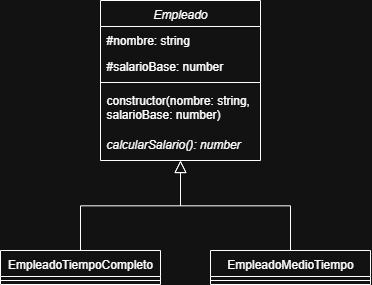

The diagram above was exported from draw.io. Its source (the exported page's mxGraphModel, read from the mxfile embedded in the PNG):
<mxGraphModel dx="420" dy="658" grid="1" gridSize="10" guides="1" tooltips="1" connect="1" arrows="1" fold="1" page="1" pageScale="1" pageWidth="827" pageHeight="1169" math="0" shadow="0">
  <root>
    <mxCell id="WIyWlLk6GJQsqaUBKTNV-0" />
    <mxCell id="WIyWlLk6GJQsqaUBKTNV-1" parent="WIyWlLk6GJQsqaUBKTNV-0" />
    <mxCell id="zkfFHV4jXpPFQw0GAbJ--0" value="Empleado" style="swimlane;fontStyle=2;align=center;verticalAlign=top;childLayout=stackLayout;horizontal=1;startSize=26;horizontalStack=0;resizeParent=1;resizeLast=0;collapsible=1;marginBottom=0;rounded=0;shadow=0;strokeWidth=1;" parent="WIyWlLk6GJQsqaUBKTNV-1" vertex="1">
      <mxGeometry x="220" y="110" width="160" height="160" as="geometry">
        <mxRectangle x="220" y="120" width="160" height="26" as="alternateBounds" />
      </mxGeometry>
    </mxCell>
    <mxCell id="zkfFHV4jXpPFQw0GAbJ--1" value="#nombre: string" style="text;align=left;verticalAlign=top;spacingLeft=4;spacingRight=4;overflow=hidden;rotatable=0;points=[[0,0.5],[1,0.5]];portConstraint=eastwest;" parent="zkfFHV4jXpPFQw0GAbJ--0" vertex="1">
      <mxGeometry y="26" width="160" height="26" as="geometry" />
    </mxCell>
    <mxCell id="zkfFHV4jXpPFQw0GAbJ--2" value="#salarioBase: number" style="text;align=left;verticalAlign=top;spacingLeft=4;spacingRight=4;overflow=hidden;rotatable=0;points=[[0,0.5],[1,0.5]];portConstraint=eastwest;rounded=0;shadow=0;html=0;" parent="zkfFHV4jXpPFQw0GAbJ--0" vertex="1">
      <mxGeometry y="52" width="160" height="26" as="geometry" />
    </mxCell>
    <mxCell id="zkfFHV4jXpPFQw0GAbJ--4" value="" style="line;html=1;strokeWidth=1;align=left;verticalAlign=middle;spacingTop=-1;spacingLeft=3;spacingRight=3;rotatable=0;labelPosition=right;points=[];portConstraint=eastwest;" parent="zkfFHV4jXpPFQw0GAbJ--0" vertex="1">
      <mxGeometry y="78" width="160" height="8" as="geometry" />
    </mxCell>
    <mxCell id="zkfFHV4jXpPFQw0GAbJ--5" value="constructor(nombre: string,&#10;salarioBase: number)&#10;&#10;" style="text;align=left;verticalAlign=top;spacingLeft=4;spacingRight=4;overflow=hidden;rotatable=0;points=[[0,0.5],[1,0.5]];portConstraint=eastwest;fontStyle=0" parent="zkfFHV4jXpPFQw0GAbJ--0" vertex="1">
      <mxGeometry y="86" width="160" height="44" as="geometry" />
    </mxCell>
    <mxCell id="Sy_gj7U76sFXJkqU6ba3-10" value="calcularSalario(): number" style="text;align=left;verticalAlign=top;spacingLeft=4;spacingRight=4;overflow=hidden;rotatable=0;points=[[0,0.5],[1,0.5]];portConstraint=eastwest;fontStyle=2" vertex="1" parent="zkfFHV4jXpPFQw0GAbJ--0">
      <mxGeometry y="130" width="160" height="20" as="geometry" />
    </mxCell>
    <mxCell id="zkfFHV4jXpPFQw0GAbJ--6" value="EmpleadoTiempoCompleto" style="swimlane;fontStyle=0;align=center;verticalAlign=top;childLayout=stackLayout;horizontal=1;startSize=26;horizontalStack=0;resizeParent=1;resizeLast=0;collapsible=1;marginBottom=0;rounded=0;shadow=0;strokeWidth=1;" parent="WIyWlLk6GJQsqaUBKTNV-1" vertex="1">
      <mxGeometry x="120" y="360" width="160" height="34" as="geometry">
        <mxRectangle x="130" y="380" width="160" height="26" as="alternateBounds" />
      </mxGeometry>
    </mxCell>
    <mxCell id="zkfFHV4jXpPFQw0GAbJ--9" value="" style="line;html=1;strokeWidth=1;align=left;verticalAlign=middle;spacingTop=-1;spacingLeft=3;spacingRight=3;rotatable=0;labelPosition=right;points=[];portConstraint=eastwest;" parent="zkfFHV4jXpPFQw0GAbJ--6" vertex="1">
      <mxGeometry y="26" width="160" height="8" as="geometry" />
    </mxCell>
    <mxCell id="zkfFHV4jXpPFQw0GAbJ--12" value="" style="endArrow=block;endSize=10;endFill=0;shadow=0;strokeWidth=1;rounded=0;curved=0;edgeStyle=elbowEdgeStyle;elbow=vertical;" parent="WIyWlLk6GJQsqaUBKTNV-1" source="zkfFHV4jXpPFQw0GAbJ--6" target="zkfFHV4jXpPFQw0GAbJ--0" edge="1">
      <mxGeometry width="160" relative="1" as="geometry">
        <mxPoint x="200" y="203" as="sourcePoint" />
        <mxPoint x="200" y="203" as="targetPoint" />
      </mxGeometry>
    </mxCell>
    <mxCell id="zkfFHV4jXpPFQw0GAbJ--13" value="EmpleadoMedioTiempo" style="swimlane;fontStyle=0;align=center;verticalAlign=top;childLayout=stackLayout;horizontal=1;startSize=26;horizontalStack=0;resizeParent=1;resizeLast=0;collapsible=1;marginBottom=0;rounded=0;shadow=0;strokeWidth=1;" parent="WIyWlLk6GJQsqaUBKTNV-1" vertex="1">
      <mxGeometry x="330" y="360" width="160" height="34" as="geometry">
        <mxRectangle x="340" y="380" width="170" height="26" as="alternateBounds" />
      </mxGeometry>
    </mxCell>
    <mxCell id="zkfFHV4jXpPFQw0GAbJ--15" value="" style="line;html=1;strokeWidth=1;align=left;verticalAlign=middle;spacingTop=-1;spacingLeft=3;spacingRight=3;rotatable=0;labelPosition=right;points=[];portConstraint=eastwest;" parent="zkfFHV4jXpPFQw0GAbJ--13" vertex="1">
      <mxGeometry y="26" width="160" height="8" as="geometry" />
    </mxCell>
    <mxCell id="zkfFHV4jXpPFQw0GAbJ--16" value="" style="endArrow=block;endSize=10;endFill=0;shadow=0;strokeWidth=1;rounded=0;curved=0;edgeStyle=elbowEdgeStyle;elbow=vertical;" parent="WIyWlLk6GJQsqaUBKTNV-1" source="zkfFHV4jXpPFQw0GAbJ--13" target="zkfFHV4jXpPFQw0GAbJ--0" edge="1">
      <mxGeometry width="160" relative="1" as="geometry">
        <mxPoint x="210" y="373" as="sourcePoint" />
        <mxPoint x="310" y="271" as="targetPoint" />
      </mxGeometry>
    </mxCell>
  </root>
</mxGraphModel>